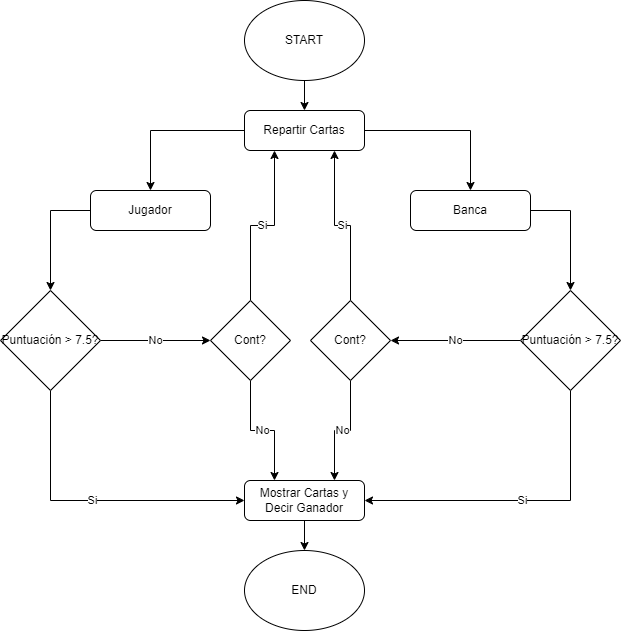

The diagram above was exported from draw.io. Its source (the exported page's mxGraphModel, read from the mxfile embedded in the PNG):
<mxGraphModel dx="1434" dy="764" grid="1" gridSize="10" guides="1" tooltips="1" connect="1" arrows="1" fold="1" page="1" pageScale="1" pageWidth="827" pageHeight="1169" math="0" shadow="0">
  <root>
    <mxCell id="WIyWlLk6GJQsqaUBKTNV-0" />
    <mxCell id="WIyWlLk6GJQsqaUBKTNV-1" parent="WIyWlLk6GJQsqaUBKTNV-0" />
    <mxCell id="IIT0go5uK4CK3wL6mKaF-7" style="edgeStyle=orthogonalEdgeStyle;rounded=0;orthogonalLoop=1;jettySize=auto;html=1;entryX=0.5;entryY=0;entryDx=0;entryDy=0;" edge="1" parent="WIyWlLk6GJQsqaUBKTNV-1" source="WIyWlLk6GJQsqaUBKTNV-3" target="IIT0go5uK4CK3wL6mKaF-6">
      <mxGeometry relative="1" as="geometry" />
    </mxCell>
    <mxCell id="IIT0go5uK4CK3wL6mKaF-8" style="edgeStyle=orthogonalEdgeStyle;rounded=0;orthogonalLoop=1;jettySize=auto;html=1;entryX=0.5;entryY=0;entryDx=0;entryDy=0;" edge="1" parent="WIyWlLk6GJQsqaUBKTNV-1" source="WIyWlLk6GJQsqaUBKTNV-3" target="IIT0go5uK4CK3wL6mKaF-4">
      <mxGeometry relative="1" as="geometry" />
    </mxCell>
    <mxCell id="WIyWlLk6GJQsqaUBKTNV-3" value="Repartir Cartas" style="rounded=1;whiteSpace=wrap;html=1;fontSize=12;glass=0;strokeWidth=1;shadow=0;" parent="WIyWlLk6GJQsqaUBKTNV-1" vertex="1">
      <mxGeometry x="354" y="120" width="120" height="40" as="geometry" />
    </mxCell>
    <mxCell id="IIT0go5uK4CK3wL6mKaF-22" value="" style="edgeStyle=orthogonalEdgeStyle;rounded=0;orthogonalLoop=1;jettySize=auto;html=1;" edge="1" parent="WIyWlLk6GJQsqaUBKTNV-1" source="IIT0go5uK4CK3wL6mKaF-1" target="WIyWlLk6GJQsqaUBKTNV-3">
      <mxGeometry relative="1" as="geometry" />
    </mxCell>
    <mxCell id="IIT0go5uK4CK3wL6mKaF-1" value="START" style="ellipse;whiteSpace=wrap;html=1;" vertex="1" parent="WIyWlLk6GJQsqaUBKTNV-1">
      <mxGeometry x="354" y="10" width="120" height="80" as="geometry" />
    </mxCell>
    <mxCell id="IIT0go5uK4CK3wL6mKaF-17" value="" style="edgeStyle=orthogonalEdgeStyle;rounded=0;orthogonalLoop=1;jettySize=auto;html=1;exitX=1;exitY=0.5;exitDx=0;exitDy=0;" edge="1" parent="WIyWlLk6GJQsqaUBKTNV-1" source="IIT0go5uK4CK3wL6mKaF-4" target="IIT0go5uK4CK3wL6mKaF-10">
      <mxGeometry relative="1" as="geometry" />
    </mxCell>
    <mxCell id="IIT0go5uK4CK3wL6mKaF-4" value="Banca" style="rounded=1;whiteSpace=wrap;html=1;" vertex="1" parent="WIyWlLk6GJQsqaUBKTNV-1">
      <mxGeometry x="520" y="200" width="120" height="40" as="geometry" />
    </mxCell>
    <mxCell id="IIT0go5uK4CK3wL6mKaF-16" value="" style="edgeStyle=orthogonalEdgeStyle;rounded=0;orthogonalLoop=1;jettySize=auto;html=1;exitX=0;exitY=0.5;exitDx=0;exitDy=0;" edge="1" parent="WIyWlLk6GJQsqaUBKTNV-1" source="IIT0go5uK4CK3wL6mKaF-6" target="IIT0go5uK4CK3wL6mKaF-9">
      <mxGeometry relative="1" as="geometry" />
    </mxCell>
    <mxCell id="IIT0go5uK4CK3wL6mKaF-6" value="Jugador" style="rounded=1;whiteSpace=wrap;html=1;" vertex="1" parent="WIyWlLk6GJQsqaUBKTNV-1">
      <mxGeometry x="200" y="200" width="120" height="40" as="geometry" />
    </mxCell>
    <mxCell id="IIT0go5uK4CK3wL6mKaF-26" value="No" style="edgeStyle=orthogonalEdgeStyle;rounded=0;orthogonalLoop=1;jettySize=auto;html=1;" edge="1" parent="WIyWlLk6GJQsqaUBKTNV-1" source="IIT0go5uK4CK3wL6mKaF-9" target="IIT0go5uK4CK3wL6mKaF-23">
      <mxGeometry relative="1" as="geometry" />
    </mxCell>
    <mxCell id="IIT0go5uK4CK3wL6mKaF-32" value="Si" style="edgeStyle=orthogonalEdgeStyle;rounded=0;orthogonalLoop=1;jettySize=auto;html=1;entryX=0;entryY=0.5;entryDx=0;entryDy=0;exitX=0.5;exitY=1;exitDx=0;exitDy=0;" edge="1" parent="WIyWlLk6GJQsqaUBKTNV-1" source="IIT0go5uK4CK3wL6mKaF-9" target="IIT0go5uK4CK3wL6mKaF-13">
      <mxGeometry relative="1" as="geometry" />
    </mxCell>
    <mxCell id="IIT0go5uK4CK3wL6mKaF-9" value="Puntuación &amp;gt; 7.5?" style="rhombus;whiteSpace=wrap;html=1;" vertex="1" parent="WIyWlLk6GJQsqaUBKTNV-1">
      <mxGeometry x="110" y="300" width="100" height="100" as="geometry" />
    </mxCell>
    <mxCell id="IIT0go5uK4CK3wL6mKaF-30" value="No" style="edgeStyle=orthogonalEdgeStyle;rounded=0;orthogonalLoop=1;jettySize=auto;html=1;entryX=1;entryY=0.5;entryDx=0;entryDy=0;" edge="1" parent="WIyWlLk6GJQsqaUBKTNV-1" source="IIT0go5uK4CK3wL6mKaF-10" target="IIT0go5uK4CK3wL6mKaF-28">
      <mxGeometry relative="1" as="geometry" />
    </mxCell>
    <mxCell id="IIT0go5uK4CK3wL6mKaF-34" value="Si" style="edgeStyle=orthogonalEdgeStyle;rounded=0;orthogonalLoop=1;jettySize=auto;html=1;entryX=1;entryY=0.5;entryDx=0;entryDy=0;exitX=0.5;exitY=1;exitDx=0;exitDy=0;" edge="1" parent="WIyWlLk6GJQsqaUBKTNV-1" source="IIT0go5uK4CK3wL6mKaF-10" target="IIT0go5uK4CK3wL6mKaF-13">
      <mxGeometry relative="1" as="geometry" />
    </mxCell>
    <mxCell id="IIT0go5uK4CK3wL6mKaF-10" value="Puntuación &amp;gt; 7.5?" style="rhombus;whiteSpace=wrap;html=1;" vertex="1" parent="WIyWlLk6GJQsqaUBKTNV-1">
      <mxGeometry x="630" y="300" width="100" height="100" as="geometry" />
    </mxCell>
    <mxCell id="IIT0go5uK4CK3wL6mKaF-11" value="END" style="ellipse;whiteSpace=wrap;html=1;" vertex="1" parent="WIyWlLk6GJQsqaUBKTNV-1">
      <mxGeometry x="354" y="560" width="120" height="80" as="geometry" />
    </mxCell>
    <mxCell id="IIT0go5uK4CK3wL6mKaF-20" value="" style="edgeStyle=orthogonalEdgeStyle;rounded=0;orthogonalLoop=1;jettySize=auto;html=1;" edge="1" parent="WIyWlLk6GJQsqaUBKTNV-1" source="IIT0go5uK4CK3wL6mKaF-13" target="IIT0go5uK4CK3wL6mKaF-11">
      <mxGeometry relative="1" as="geometry" />
    </mxCell>
    <mxCell id="IIT0go5uK4CK3wL6mKaF-13" value="Mostrar Cartas y Decir Ganador" style="rounded=1;whiteSpace=wrap;html=1;" vertex="1" parent="WIyWlLk6GJQsqaUBKTNV-1">
      <mxGeometry x="354" y="490" width="120" height="40" as="geometry" />
    </mxCell>
    <mxCell id="IIT0go5uK4CK3wL6mKaF-27" value="Si" style="edgeStyle=orthogonalEdgeStyle;rounded=0;orthogonalLoop=1;jettySize=auto;html=1;entryX=0.25;entryY=1;entryDx=0;entryDy=0;" edge="1" parent="WIyWlLk6GJQsqaUBKTNV-1" source="IIT0go5uK4CK3wL6mKaF-23" target="WIyWlLk6GJQsqaUBKTNV-3">
      <mxGeometry relative="1" as="geometry" />
    </mxCell>
    <mxCell id="IIT0go5uK4CK3wL6mKaF-33" value="No" style="edgeStyle=orthogonalEdgeStyle;rounded=0;orthogonalLoop=1;jettySize=auto;html=1;entryX=0.25;entryY=0;entryDx=0;entryDy=0;" edge="1" parent="WIyWlLk6GJQsqaUBKTNV-1" source="IIT0go5uK4CK3wL6mKaF-23" target="IIT0go5uK4CK3wL6mKaF-13">
      <mxGeometry relative="1" as="geometry" />
    </mxCell>
    <mxCell id="IIT0go5uK4CK3wL6mKaF-23" value="Cont?" style="rhombus;whiteSpace=wrap;html=1;" vertex="1" parent="WIyWlLk6GJQsqaUBKTNV-1">
      <mxGeometry x="320" y="310" width="80" height="80" as="geometry" />
    </mxCell>
    <mxCell id="IIT0go5uK4CK3wL6mKaF-29" value="Si" style="edgeStyle=orthogonalEdgeStyle;rounded=0;orthogonalLoop=1;jettySize=auto;html=1;entryX=0.75;entryY=1;entryDx=0;entryDy=0;" edge="1" parent="WIyWlLk6GJQsqaUBKTNV-1" source="IIT0go5uK4CK3wL6mKaF-28" target="WIyWlLk6GJQsqaUBKTNV-3">
      <mxGeometry relative="1" as="geometry" />
    </mxCell>
    <mxCell id="IIT0go5uK4CK3wL6mKaF-31" value="No" style="edgeStyle=orthogonalEdgeStyle;rounded=0;orthogonalLoop=1;jettySize=auto;html=1;entryX=0.75;entryY=0;entryDx=0;entryDy=0;" edge="1" parent="WIyWlLk6GJQsqaUBKTNV-1" source="IIT0go5uK4CK3wL6mKaF-28" target="IIT0go5uK4CK3wL6mKaF-13">
      <mxGeometry relative="1" as="geometry" />
    </mxCell>
    <mxCell id="IIT0go5uK4CK3wL6mKaF-28" value="Cont?" style="rhombus;whiteSpace=wrap;html=1;" vertex="1" parent="WIyWlLk6GJQsqaUBKTNV-1">
      <mxGeometry x="420" y="310" width="80" height="80" as="geometry" />
    </mxCell>
  </root>
</mxGraphModel>